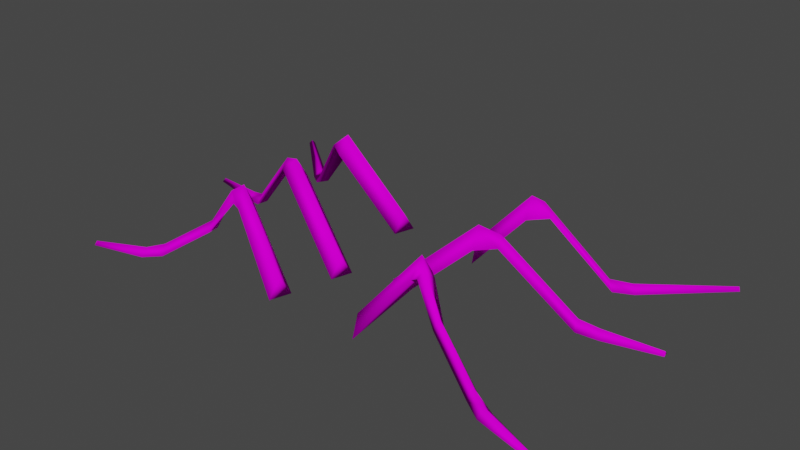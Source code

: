 # Source: bug_legs_01.blend  (saved by Blender 2.93.20; exported with 4.5.12 LTS)
import bpy
from mathutils import Matrix  # noqa: F401  (used for matrix-valued properties, if any)

bpy.ops.wm.read_factory_settings(use_empty=True)
scene = bpy.context.scene
scene.name = 'Scene'

# ---- collections
col_collection = bpy.data.collections.new('Collection'); scene.collection.children.link(col_collection)

# ---- images (referenced by path relative to the original .blend; pixels are not part of the script)
import os
ASSET_DIR = os.environ.get("B2B_ASSET_DIR", "")  # directory of the original .blend (textures are referenced by path, not embedded)
HERE = os.path.dirname(os.path.abspath(__file__))  # packed textures are extracted next to this script under _unpacked/

def load_image(name, relpath, width, height, colorspace="sRGB"):
    """Load a texture the original file referenced (path relative to the .blend, or extracted next to this script)."""
    p = next((c for c in (os.path.join(HERE, relpath), os.path.join(ASSET_DIR, relpath)) if relpath and os.path.exists(c)), "")
    if p:
        img = bpy.data.images.load(p, check_existing=True)
        img.name = name
    else:  # same state as the original file: an image datablock whose file is absent (Cycles renders it pink)
        img = bpy.data.images.new(name, width, height)
        img.source = "FILE"
        img.filepath = "//" + (relpath or name)
    img.colorspace_settings.name = colorspace
    return img
img_texture_bug_png = load_image('texture_bug.png', 'texture_bug.png', 1024, 1024, 'sRGB')

# ---- materials (node trees are filled in below, after node groups)
mat_bug_mat = bpy.data.materials.new('Bug_mat')
mat_bug_mat.use_transparent_shadow = False

# ---- material node trees
mat_bug_mat.use_nodes = True; mat_bug_mat.node_tree.nodes.clear()
_N = mat_bug_mat.node_tree.nodes; _L = mat_bug_mat.node_tree.links
n0 = _N.new('ShaderNodeOutputMaterial'); n0.name = 'Material Output'; n0.location = (300, 300)
n1 = _N.new('ShaderNodeBsdfPrincipled'); n1.name = 'Principled BSDF'; n1.location = (10, 300)
n1.distribution = 'GGX'
n1.subsurface_method = 'BURLEY'
n1.inputs[2].default_value = 0.0
n1.inputs[3].default_value = 1.45
n1.inputs[13].default_value = 0.0
n1.inputs[27].default_value = (0.0, 0.0, 0.0, 1.0)
n1.inputs[28].default_value = 1.0
n2 = _N.new('ShaderNodeTexImage'); n2.name = 'Image Texture'; n2.location = (-301, 184)
n2.image = img_texture_bug_png
_L.new(n1.outputs[0], n0.inputs[0])
_L.new(n2.outputs[0], n1.inputs[0])
n0.is_active_output = True

# ---- world
world_world = bpy.data.worlds.new('World'); scene.world = world_world
world_world.use_nodes = True; world_world.node_tree.nodes.clear()
_N = world_world.node_tree.nodes; _L = world_world.node_tree.links
n0 = _N.new('ShaderNodeOutputWorld'); n0.name = 'World Output'; n0.location = (300, 300)
n1 = _N.new('ShaderNodeBackground'); n1.name = 'Background'; n1.location = (10, 300)
n1.inputs[0].default_value = (0.05088, 0.05088, 0.05088, 1.0)
_L.new(n1.outputs[0], n0.inputs[0])
n0.is_active_output = True
world_world.color = (0.05088, 0.05088, 0.05088)
world_world.use_sun_shadow = False
world_world.sun_shadow_jitter_overblur = 0.0

# ---- meshes
me_cube_007 = bpy.data.meshes.new('Cube.007')
me_cube_007.from_pydata([(1.274, 1.424, 1.119), (2.809, 3.318, 0.6853), (1.362, 0.8906, 1.415), (2.745, 2.784, 0.9868), (1.186, 0.8906, 0.824), (2.873, 2.784, 0.3839), (2.91, 2.867, 0.9769), (3.05, 3.152, 0.8905), (3.19, 2.867, 0.7067), (4.91, 1.032, 1.79), (4.961, 1.316, 1.634), (5.013, 1.032, 1.479), (5.394, 0.9584, 2.088), (5.419, 1.165, 1.885), (5.52, 0.9584, 1.714), (6.87, 0.968, 2.475), (6.881, 1.063, 2.381), (6.928, 0.968, 2.302), (0.8537, 1.386, -0.6454), (2.905, 3.318, -1.256), (0.7642, 0.8523, -0.9402), (2.841, 2.784, -1.557), (0.9431, 0.8523, -0.3506), (2.969, 2.784, -0.9544), (3.41, 2.867, -1.591), (3.433, 3.152, -1.429), (3.455, 2.867, -1.266), (5.19, 1.032, -2.24), (5.216, 1.316, -2.078), (5.242, 1.032, -1.915), (5.715, 0.9584, -2.456), (5.708, 1.165, -2.252), (5.781, 0.9584, -2.067), (7.234, 0.968, -2.602), (7.231, 1.063, -2.508), (7.264, 0.968, -2.423), (1.209, 1.386, -3.572), (2.986, 3.318, -3.321), (1.12, 0.8523, -3.867), (2.922, 2.784, -3.623), (1.299, 0.8523, -3.277), (3.049, 2.784, -3.02), (3.087, 2.867, -3.613), (3.227, 3.152, -3.527), (3.537, 2.867, -3.318), (4.795, 1.032, -4.362), (4.832, 1.316, -4.144), (4.973, 1.032, -4.061), (5.214, 0.9584, -4.745), (5.277, 1.165, -4.551), (5.409, 0.9584, -4.402), (7.241, 0.968, -6.352), (7.27, 1.063, -6.263), (7.331, 0.968, -6.194), (3.64, 1.95, 0.942), (3.618, 2.234, 1.102), (3.595, 1.95, 1.262), (-1.274, 1.424, 1.119), (-2.809, 3.318, 0.6853), (-1.362, 0.8906, 1.415), (-2.745, 2.784, 0.9868), (-1.186, 0.8906, 0.824), (-2.873, 2.784, 0.3839), (-2.91, 2.867, 0.9769), (-3.05, 3.152, 0.8905), (-3.19, 2.867, 0.7067), (-4.91, 1.032, 1.79), (-4.961, 1.316, 1.634), (-5.013, 1.032, 1.479), (-5.394, 0.9584, 2.088), (-5.419, 1.165, 1.885), (-5.52, 0.9584, 1.714), (-6.87, 0.968, 2.475), (-6.881, 1.063, 2.381), (-6.928, 0.968, 2.302), (-0.8537, 1.386, -0.6454), (-2.905, 3.318, -1.256), (-0.7642, 0.8523, -0.9402), (-2.841, 2.784, -1.557), (-0.9431, 0.8523, -0.3506), (-2.969, 2.784, -0.9544), (-3.41, 2.867, -1.591), (-3.433, 3.152, -1.429), (-3.455, 2.867, -1.266), (-5.19, 1.032, -2.24), (-5.216, 1.316, -2.078), (-5.242, 1.032, -1.915), (-5.715, 0.9584, -2.456), (-5.708, 1.165, -2.252), (-5.781, 0.9584, -2.067), (-7.234, 0.968, -2.602), (-7.231, 1.063, -2.508), (-7.264, 0.968, -2.423), (-1.209, 1.386, -3.572), (-2.986, 3.318, -3.321), (-1.12, 0.8523, -3.867), (-2.922, 2.784, -3.623), (-1.299, 0.8523, -3.277), (-3.049, 2.784, -3.02), (-3.087, 2.867, -3.613), (-3.227, 3.152, -3.527), (-3.537, 2.867, -3.318), (-4.795, 1.032, -4.362), (-4.832, 1.316, -4.144), (-4.973, 1.032, -4.061), (-5.214, 0.9584, -4.745), (-5.277, 1.165, -4.551), (-5.409, 0.9584, -4.402), (-7.241, 0.968, -6.352), (-7.27, 1.063, -6.263), (-7.331, 0.968, -6.194), (-3.64, 1.95, 0.942), (-3.618, 2.234, 1.102), (-3.595, 1.95, 1.262)], [], [(0, 2, 3, 1), (2, 4, 5, 3), (1, 7, 8, 5), (4, 0, 1, 5), (0, 4, 2), (55, 10, 11, 54), (5, 8, 6, 3), (3, 6, 7, 1), (10, 13, 14, 11), (54, 11, 9, 56), (56, 9, 10, 55), (13, 16, 17, 14), (11, 14, 12, 9), (9, 12, 13, 10), (15, 17, 16), (14, 17, 15, 12), (12, 15, 16, 13), (18, 19, 21, 20), (20, 21, 23, 22), (19, 23, 26, 25), (22, 23, 19, 18), (18, 20, 22), (25, 26, 29, 28), (23, 21, 24, 26), (21, 19, 25, 24), (28, 29, 32, 31), (26, 24, 27, 29), (24, 25, 28, 27), (31, 32, 35, 34), (29, 27, 30, 32), (27, 28, 31, 30), (33, 34, 35), (32, 30, 33, 35), (30, 31, 34, 33), (36, 37, 39, 38), (38, 39, 41, 40), (37, 41, 44, 43), (40, 41, 37, 36), (36, 38, 40), (43, 44, 47, 46), (41, 39, 42, 44), (39, 37, 43, 42), (46, 47, 50, 49), (44, 42, 45, 47), (42, 43, 46, 45), (49, 50, 53, 52), (47, 45, 48, 50), (45, 46, 49, 48), (51, 52, 53), (50, 48, 51, 53), (48, 49, 52, 51), (6, 56, 55, 7), (8, 54, 56, 6), (7, 55, 54, 8), (57, 58, 60, 59), (59, 60, 62, 61), (58, 62, 65, 64), (61, 62, 58, 57), (57, 59, 61), (112, 111, 68, 67), (62, 60, 63, 65), (60, 58, 64, 63), (67, 68, 71, 70), (111, 113, 66, 68), (113, 112, 67, 66), (70, 71, 74, 73), (68, 66, 69, 71), (66, 67, 70, 69), (72, 73, 74), (71, 69, 72, 74), (69, 70, 73, 72), (75, 77, 78, 76), (77, 79, 80, 78), (76, 82, 83, 80), (79, 75, 76, 80), (75, 79, 77), (82, 85, 86, 83), (80, 83, 81, 78), (78, 81, 82, 76), (85, 88, 89, 86), (83, 86, 84, 81), (81, 84, 85, 82), (88, 91, 92, 89), (86, 89, 87, 84), (84, 87, 88, 85), (90, 92, 91), (89, 92, 90, 87), (87, 90, 91, 88), (93, 95, 96, 94), (95, 97, 98, 96), (94, 100, 101, 98), (97, 93, 94, 98), (93, 97, 95), (100, 103, 104, 101), (98, 101, 99, 96), (96, 99, 100, 94), (103, 106, 107, 104), (101, 104, 102, 99), (99, 102, 103, 100), (106, 109, 110, 107), (104, 107, 105, 102), (102, 105, 106, 103), (108, 110, 109), (107, 110, 108, 105), (105, 108, 109, 106), (63, 64, 112, 113), (65, 63, 113, 111), (64, 65, 111, 112)])
me_cube_007.polygons.foreach_set('use_smooth', [True] * 108)
_uv = me_cube_007.uv_layers.new(name='UVMap')
_uv.uv.foreach_set('vector', [0.467, 0.6677, 0.4731, 0.663, 0.463, 0.6946, 0.4582, 0.695, 0.4322, 0.792, 0.4322, 0.8017, 0.4034, 0.8015, 0.4056, 0.7922, 0.4582, 0.695, 0.4589, 0.6973, 0.4561, 0.7008, 0.4527, 0.6931, 0.4654, 0.658, 0.467, 0.6677, 0.4582, 0.695, 0.4527, 0.6931, 0.467, 0.6677, 0.4654, 0.658, 0.4731, 0.663, 0.4617, 0.7164, 0.4671, 0.7484, 0.4636, 0.7515, 0.4587, 0.721, 0.495, 0.8128, 0.4907, 0.8089, 0.493, 0.8037, 0.495, 0.8031, 0.463, 0.6946, 0.4617, 0.6968, 0.4589, 0.6973, 0.4582, 0.695, 0.4671, 0.7484, 0.4692, 0.7583, 0.466, 0.7605, 0.4636, 0.7515, 0.392, 0.792, 0.392, 0.8194, 0.3883, 0.8196, 0.3884, 0.793, 0.4656, 0.7196, 0.4713, 0.7493, 0.4671, 0.7484, 0.4617, 0.7164, 0.4692, 0.7583, 0.4718, 0.7792, 0.4709, 0.7807, 0.466, 0.7605, 0.4009, 0.8108, 0.4009, 0.8197, 0.3965, 0.8203, 0.3973, 0.8114, 0.4713, 0.7493, 0.4728, 0.7588, 0.4692, 0.7583, 0.4671, 0.7484, 0.4731, 0.7802, 0.4709, 0.7807, 0.4718, 0.7792, 0.4561, 0.829, 0.4391, 0.8273, 0.4391, 0.8245, 0.4561, 0.8228, 0.4728, 0.7588, 0.4731, 0.7802, 0.4718, 0.7792, 0.4692, 0.7583, 0.4914, 0.7844, 0.49, 0.749, 0.496, 0.7495, 0.496, 0.7919, 0.503, 0.704, 0.503, 0.7497, 0.4961, 0.7491, 0.4961, 0.704, 0.49, 0.749, 0.4847, 0.7511, 0.4867, 0.7415, 0.4904, 0.743, 0.4873, 0.7925, 0.4847, 0.7511, 0.49, 0.749, 0.4914, 0.7844, 0.4914, 0.7844, 0.496, 0.7919, 0.4873, 0.7925, 0.4904, 0.743, 0.4867, 0.7415, 0.487, 0.6886, 0.4911, 0.6908, 0.4795, 0.8025, 0.4795, 0.8122, 0.4732, 0.8109, 0.4734, 0.8057, 0.496, 0.7495, 0.49, 0.749, 0.4904, 0.743, 0.4933, 0.7408, 0.4911, 0.6908, 0.487, 0.6886, 0.4876, 0.6792, 0.4911, 0.6801, 0.4607, 0.7808, 0.4643, 0.7816, 0.4643, 0.8232, 0.4607, 0.8225, 0.4933, 0.7408, 0.4904, 0.743, 0.4911, 0.6908, 0.4949, 0.6876, 0.4911, 0.6801, 0.4876, 0.6792, 0.4882, 0.6584, 0.4894, 0.6594, 0.4568, 0.8182, 0.4532, 0.8176, 0.4524, 0.8086, 0.4568, 0.8093, 0.4949, 0.6876, 0.4911, 0.6908, 0.4911, 0.6801, 0.4943, 0.6781, 0.4904, 0.658, 0.4894, 0.6594, 0.4882, 0.6584, 0.4204, 0.8181, 0.4204, 0.8243, 0.4034, 0.8226, 0.4034, 0.8198, 0.4943, 0.6781, 0.4911, 0.6801, 0.4894, 0.6594, 0.4904, 0.658, 0.4042, 0.782, 0.3943, 0.7517, 0.3994, 0.7507, 0.4102, 0.7881, 0.4962, 0.794, 0.4961, 0.7522, 0.5028, 0.7499, 0.5028, 0.7912, 0.3943, 0.7517, 0.3883, 0.7537, 0.3908, 0.7434, 0.3944, 0.7483, 0.4016, 0.7919, 0.3883, 0.7537, 0.3943, 0.7517, 0.4042, 0.782, 0.4042, 0.782, 0.4102, 0.7881, 0.4016, 0.7919, 0.3944, 0.7483, 0.3908, 0.7434, 0.396, 0.6944, 0.3982, 0.6996, 0.4862, 0.8024, 0.4797, 0.7993, 0.4807, 0.7968, 0.4862, 0.7933, 0.3994, 0.7507, 0.3943, 0.7517, 0.3944, 0.7483, 0.3978, 0.7485, 0.3982, 0.6996, 0.396, 0.6944, 0.3984, 0.6868, 0.4011, 0.6889, 0.4447, 0.7841, 0.4502, 0.7808, 0.4502, 0.8221, 0.4464, 0.8226, 0.3978, 0.7485, 0.3944, 0.7483, 0.3982, 0.6996, 0.4025, 0.6969, 0.4011, 0.6889, 0.3984, 0.6868, 0.4082, 0.658, 0.409, 0.6594, 0.4951, 0.803, 0.4912, 0.8023, 0.4908, 0.7933, 0.4951, 0.7942, 0.4025, 0.6969, 0.3982, 0.6996, 0.4011, 0.6889, 0.4043, 0.6887, 0.4102, 0.6587, 0.409, 0.6594, 0.4082, 0.658, 0.4731, 0.8229, 0.4688, 0.8215, 0.4711, 0.7808, 0.4731, 0.7815, 0.4043, 0.6887, 0.4011, 0.6889, 0.409, 0.6594, 0.4102, 0.6587, 0.4617, 0.6968, 0.4656, 0.7196, 0.4617, 0.7164, 0.4589, 0.6973, 0.3921, 0.8091, 0.3927, 0.7926, 0.3963, 0.792, 0.3963, 0.8106, 0.4589, 0.6973, 0.4617, 0.7164, 0.4587, 0.721, 0.4561, 0.7008, 0.4466, 0.771, 0.4378, 0.7437, 0.4425, 0.7441, 0.4526, 0.7757, 0.4322, 0.8116, 0.4056, 0.8114, 0.4034, 0.8021, 0.4322, 0.8019, 0.4378, 0.7437, 0.4323, 0.7456, 0.4357, 0.7379, 0.4385, 0.7414, 0.445, 0.7807, 0.4323, 0.7456, 0.4378, 0.7437, 0.4466, 0.771, 0.4466, 0.771, 0.4526, 0.7757, 0.445, 0.7807, 0.4413, 0.7224, 0.4383, 0.7177, 0.4432, 0.6872, 0.4467, 0.6903, 0.4906, 0.8031, 0.4906, 0.8128, 0.4886, 0.8123, 0.4863, 0.8071, 0.4425, 0.7441, 0.4378, 0.7437, 0.4385, 0.7414, 0.4413, 0.7419, 0.4467, 0.6903, 0.4432, 0.6872, 0.4456, 0.6782, 0.4488, 0.6804, 0.4568, 0.8085, 0.4533, 0.8075, 0.4532, 0.7808, 0.4568, 0.7811, 0.4452, 0.7191, 0.4413, 0.7224, 0.4467, 0.6903, 0.4508, 0.6894, 0.4488, 0.6804, 0.4456, 0.6782, 0.4504, 0.658, 0.4514, 0.6595, 0.3964, 0.8203, 0.3928, 0.8197, 0.3921, 0.8108, 0.3964, 0.8114, 0.4508, 0.6894, 0.4467, 0.6903, 0.4488, 0.6804, 0.4524, 0.6799, 0.4526, 0.6586, 0.4514, 0.6595, 0.4504, 0.658, 0.4858, 0.8231, 0.4858, 0.8293, 0.4688, 0.8276, 0.4688, 0.8248, 0.4524, 0.6799, 0.4488, 0.6804, 0.4514, 0.6595, 0.4526, 0.6586, 0.4799, 0.6661, 0.4845, 0.6586, 0.4845, 0.701, 0.4785, 0.7016, 0.503, 0.7038, 0.4961, 0.7038, 0.4961, 0.6586, 0.503, 0.658, 0.4785, 0.7016, 0.4789, 0.7075, 0.4753, 0.709, 0.4732, 0.6994, 0.4759, 0.658, 0.4799, 0.6661, 0.4785, 0.7016, 0.4732, 0.6994, 0.4799, 0.6661, 0.4759, 0.658, 0.4845, 0.6586, 0.4789, 0.7075, 0.4796, 0.7597, 0.4756, 0.7619, 0.4753, 0.709, 0.4795, 0.8024, 0.4734, 0.7991, 0.4732, 0.794, 0.4795, 0.7926, 0.4845, 0.701, 0.4818, 0.7097, 0.4789, 0.7075, 0.4785, 0.7016, 0.4796, 0.7597, 0.4796, 0.7704, 0.4762, 0.7713, 0.4756, 0.7619, 0.4569, 0.8232, 0.4569, 0.7815, 0.4606, 0.7808, 0.4606, 0.8224, 0.4818, 0.7097, 0.4834, 0.7629, 0.4796, 0.7597, 0.4789, 0.7075, 0.4796, 0.7704, 0.4779, 0.7911, 0.4767, 0.7921, 0.4762, 0.7713, 0.4995, 0.8031, 0.4995, 0.812, 0.4951, 0.8127, 0.4959, 0.8037, 0.4834, 0.7629, 0.4829, 0.7724, 0.4796, 0.7704, 0.4796, 0.7597, 0.4789, 0.7925, 0.4767, 0.7921, 0.4779, 0.7911, 0.4204, 0.818, 0.4034, 0.8163, 0.4034, 0.8134, 0.4204, 0.8117, 0.4829, 0.7724, 0.4789, 0.7925, 0.4779, 0.7911, 0.4796, 0.7704, 0.4262, 0.6679, 0.4322, 0.6618, 0.4214, 0.6992, 0.4163, 0.6981, 0.4324, 0.7808, 0.439, 0.7836, 0.439, 0.825, 0.4323, 0.8227, 0.4163, 0.6981, 0.4164, 0.7016, 0.4128, 0.7065, 0.4103, 0.6962, 0.4236, 0.658, 0.4262, 0.6679, 0.4163, 0.6981, 0.4103, 0.6962, 0.4262, 0.6679, 0.4236, 0.658, 0.4322, 0.6618, 0.4164, 0.7016, 0.4202, 0.7503, 0.4179, 0.7555, 0.4128, 0.7065, 0.4858, 0.8122, 0.4797, 0.8094, 0.4838, 0.8032, 0.4858, 0.8025, 0.4214, 0.6992, 0.4198, 0.7013, 0.4164, 0.7016, 0.4163, 0.6981, 0.4202, 0.7503, 0.4231, 0.761, 0.4204, 0.7631, 0.4179, 0.7555, 0.4391, 0.8193, 0.4407, 0.7808, 0.4446, 0.7814, 0.4446, 0.8226, 0.4198, 0.7013, 0.4245, 0.753, 0.4202, 0.7503, 0.4164, 0.7016, 0.4231, 0.761, 0.4309, 0.7904, 0.4302, 0.7919, 0.4204, 0.7631, 0.4906, 0.7933, 0.4906, 0.8021, 0.4863, 0.803, 0.4868, 0.794, 0.4245, 0.753, 0.4263, 0.7611, 0.4231, 0.761, 0.4202, 0.7503, 0.4322, 0.7911, 0.4302, 0.7919, 0.4309, 0.7904, 0.4687, 0.7808, 0.4687, 0.8223, 0.4667, 0.8229, 0.4644, 0.7823, 0.4263, 0.7611, 0.4322, 0.7911, 0.4309, 0.7904, 0.4231, 0.761, 0.4413, 0.7419, 0.4385, 0.7414, 0.4413, 0.7224, 0.4452, 0.7191, 0.3964, 0.7935, 0.4006, 0.792, 0.4006, 0.8106, 0.397, 0.8101, 0.4385, 0.7414, 0.4357, 0.7379, 0.4383, 0.7177, 0.4413, 0.7224])
me_cube_007.materials.append(mat_bug_mat)
me_cube_007.use_remesh_fix_poles = True
me_cube_007.use_remesh_preserve_attributes = False
me_cube_007.use_mirror_x = True
me_cube_007.update()
arm_armature_008 = bpy.data.armatures.new('Armature.008')  # bones are not reproduced

# ---- objects
ob_a_claw_legs = bpy.data.objects.new('a_claw_legs', arm_armature_008)
ob_claw_legs = bpy.data.objects.new('claw_legs', me_cube_007)

# ---- transforms, parenting, visibility, modifiers, constraints
ob_a_claw_legs.location = (0.1947, -1.09, 2.18)
ob_a_claw_legs.rotation_euler = (1.571, 2.22e-16, 2.22e-16)
ob_a_claw_legs.lineart.crease_threshold = 0.0
ob_claw_legs.parent = ob_a_claw_legs
ob_claw_legs.matrix_parent_inverse = Matrix(((1.0, 2.22e-16, -2.22e-16, -69.39), (2.22e-16, -4.371e-08, 1.0, -2.18), (2.22e-16, -1.0, -4.371e-08, 51.31), (-0.0, 0.0, -0.0, 1.0)))
ob_claw_legs.location = (69.2, 51.35, -1.27)
ob_claw_legs.rotation_euler = (1.571, 2.22e-16, 2.22e-16)
ob_claw_legs.lineart.crease_threshold = 0.0
ob_claw_legs.use_mesh_mirror_x = True
_vg = ob_claw_legs.vertex_groups.new(name='f_l')
for _i, _w in zip([0, 1, 2, 3, 4, 5, 6, 7, 8, 55], [1.043, 0.5061, 1.085, 0.8122, 1.113, 0.8587, 0.1691, 0.01859, 0.0023, 0.007915]): _vg.add([_i], _w, 'REPLACE')
_vg = ob_claw_legs.vertex_groups.new(name='t_f')
for _i, _w in zip([1, 3, 5, 6, 7, 8, 9, 10, 11, 12, 13, 14, 15, 16, 17, 54, 55, 56], [0.4939, 0.1878, 0.1413, 0.8309, 0.9657, 0.9738, 0.9977, 0.9965, 0.998, 0.9975, 0.9963, 0.9975, 1.0, 1.0, 1.0, 0.9823, 0.971, 0.9856]): _vg.add([_i], _w, 'REPLACE')
_vg = ob_claw_legs.vertex_groups.new(name='Bone.015')
_vg = ob_claw_legs.vertex_groups.new(name='f_m')
for _i, _w in zip([18, 19, 20, 21, 22, 23, 24, 25, 26, 27, 28, 29, 30, 31, 32], [0.9999, 1.001, 0.9999, 0.9999, 0.9997, 1.0, 0.9886, 1.038, 0.9944, 0.07386, 0.1441, 0.08702, 0.006799, 0.02805, 0.01142]): _vg.add([_i], _w, 'REPLACE')
_vg = ob_claw_legs.vertex_groups.new(name='t_m')
for _i, _w in zip([27, 28, 29, 30, 31, 32, 33, 34, 35, 45, 46, 47, 49, 50], [0.9176, 0.8453, 0.9045, 0.9688, 0.9573, 0.9663, 0.9988, 0.9985, 0.9988, 0.01014, 0.01378, 0.01177, 0.009158, 0.001119]): _vg.add([_i], _w, 'REPLACE')
_vg = ob_claw_legs.vertex_groups.new(name='Bone.024')
_vg = ob_claw_legs.vertex_groups.new(name='f_b')
for _i, _w in zip([36, 37, 38, 39, 40, 41, 42, 43, 44, 46, 47], [0.791, 0.99, 0.7615, 0.9148, 0.7577, 0.9531, 0.651, 0.2335, 0.1114, 0.06152, 0.008154]): _vg.add([_i], _w, 'REPLACE')
_vg = ob_claw_legs.vertex_groups.new(name='t_b')
for _i, _w in zip([36, 38, 39, 40, 41, 42, 43, 44, 45, 46, 47, 48, 49, 50, 51, 52, 53], [0.2089, 0.2383, 0.08512, 0.2422, 0.04377, 0.3485, 0.7669, 0.8877, 0.9526, 0.9066, 0.94, 0.9645, 0.9576, 0.9632, 1.0, 0.9995, 0.9998]): _vg.add([_i], _w, 'REPLACE')
_vg = ob_claw_legs.vertex_groups.new(name='Bone.027')
_vg = ob_claw_legs.vertex_groups.new(name='r_b')
for _i, _w in zip([93, 94, 95, 96, 97, 98, 99, 101], [0.7977, 0.6328, 0.7952, 0.7738, 0.7977, 0.8643, 0.1091, 0.008997]): _vg.add([_i], _w, 'REPLACE')
_vg = ob_claw_legs.vertex_groups.new(name='v_b')
for _i, _w in zip([93, 94, 95, 96, 97, 98, 99, 100, 101, 102, 103, 104, 105, 106, 107, 108, 109, 110], [0.2022, 0.3672, 0.2048, 0.2262, 0.2022, 0.1357, 0.8905, 0.9949, 0.9695, 0.957, 0.9491, 0.952, 0.9684, 0.9629, 0.9675, 1.0, 0.9998, 0.9998]): _vg.add([_i], _w, 'REPLACE')
_vg = ob_claw_legs.vertex_groups.new(name='r_m')
for _i, _w in zip([75, 76, 77, 78, 79, 80, 83], [0.9975, 0.9681, 0.9995, 0.972, 0.9998, 0.9768, 0.01489]): _vg.add([_i], _w, 'REPLACE')
_vg = ob_claw_legs.vertex_groups.new(name='v_m')
for _i, _w in zip([76, 78, 81, 82, 83, 84, 85, 86, 87, 88, 89, 90, 91, 92, 102, 103, 104, 105, 106, 107], [0.01376, 0.005941, 0.9802, 0.9968, 0.9674, 0.985, 0.9814, 0.9839, 0.993, 0.9905, 0.9926, 0.9999, 0.9998, 0.9999, 0.01034, 0.01373, 0.01145, 4.624e-05, 0.009364, 0.001065]): _vg.add([_i], _w, 'REPLACE')
_vg = ob_claw_legs.vertex_groups.new(name='neck')
_vg = ob_claw_legs.vertex_groups.new(name='cl_right')
_vg = ob_claw_legs.vertex_groups.new(name='cl_right_tip')
_vg = ob_claw_legs.vertex_groups.new(name='cl_left')
_vg = ob_claw_legs.vertex_groups.new(name='cl_left_tip')
_vg = ob_claw_legs.vertex_groups.new(name='f_m.001')
for _i, _w in zip([57, 58, 59, 60, 61, 62, 63, 64, 65], [1.146, 0.5204, 1.193, 0.8972, 1.221, 0.8725, 0.1208, 0.04524, 0.004831]): _vg.add([_i], _w, 'REPLACE')
_vg = ob_claw_legs.vertex_groups.new(name='v_f')
for _i, _w in zip([58, 60, 62, 63, 64, 65, 66, 67, 68, 69, 70, 71, 72, 73, 74, 111, 112, 113], [0.4796, 0.1028, 0.1275, 0.8792, 0.9524, 0.9726, 0.9988, 0.9981, 0.9991, 0.9983, 0.9971, 0.9983, 1.0, 1.0, 1.0, 0.9905, 0.9808, 0.992]): _vg.add([_i], _w, 'REPLACE')
_vg = ob_claw_legs.vertex_groups.new(name='leg_fr_l')
for _i, _w in zip([0, 1, 2, 3, 4, 5, 6, 7, 8, 54, 55, 56], [0.9964, 0.1452, 1.014, 0.8081, 1.021, 0.8526, 0.1715, 0.06327, 0.1889, 0.03595, 0.05015, 0.01427]): _vg.add([_i], _w, 'REPLACE')
_vg = ob_claw_legs.vertex_groups.new(name='foot_fr_l')
for _i, _w in zip([1, 3, 5, 6, 7, 8, 9, 10, 11, 12, 13, 14, 15, 16, 17, 54, 55, 56], [0.8548, 0.1919, 0.1474, 0.8285, 0.9367, 0.8111, 0.995, 0.9923, 0.995, 0.9965, 0.9949, 0.9964, 0.9999, 0.9998, 0.9999, 0.9569, 0.9498, 0.9677]): _vg.add([_i], _w, 'REPLACE')
_vg = ob_claw_legs.vertex_groups.new(name='leg_mid_l')
for _i, _w in zip([18, 19, 20, 21, 22, 23, 24, 25, 26], [0.9954, 0.9512, 0.9996, 0.972, 1.0, 0.9797, 0.007621, 0.006757, 0.1036]): _vg.add([_i], _w, 'REPLACE')
_vg = ob_claw_legs.vertex_groups.new(name='foot_mid_l')
for _i, _w in zip([19, 21, 24, 25, 26, 27, 28, 29, 30, 31, 32, 33, 34, 35, 45, 46, 47, 49], [0.04769, 0.005915, 0.9712, 0.9716, 0.8964, 0.9816, 0.9764, 0.9786, 0.9917, 0.9887, 0.991, 0.9996, 0.9994, 0.9995, 0.006121, 0.01007, 0.007592, 0.00478]): _vg.add([_i], _w, 'REPLACE')
_vg = ob_claw_legs.vertex_groups.new(name='leg_back_l')
for _i, _w in zip([36, 37, 38, 39, 40, 41, 42, 43, 44, 45, 46, 47], [0.9986, 0.5217, 1.003, 0.8468, 1.015, 0.9252, 0.1343, 0.06103, 0.14, 0.0221, 0.03774, 0.03143]): _vg.add([_i], _w, 'REPLACE')
_vg = ob_claw_legs.vertex_groups.new(name='foot_back_l')
for _i, _w in zip([37, 39, 41, 42, 43, 44, 45, 46, 47, 48, 49, 50, 51, 52, 53], [0.4783, 0.1531, 0.07469, 0.8651, 0.9389, 0.8569, 0.9359, 0.9261, 0.9305, 0.9613, 0.9544, 0.9596, 0.9997, 0.9992, 0.9992]): _vg.add([_i], _w, 'REPLACE')
_vg = ob_claw_legs.vertex_groups.new(name='leg_bak_r')
for _i, _w in zip([93, 95, 96, 97], [0.9942, 1.018, 0.03234, 0.9936]): _vg.add([_i], _w, 'REPLACE')
_vg = ob_claw_legs.vertex_groups.new(name='foot_back_r')
for _i, _w in zip([94, 96, 98, 99, 100, 101, 102, 103, 104, 105, 106, 107, 108, 109, 110], [1.015, 0.9586, 0.9842, 0.9823, 0.9968, 0.9884, 0.9696, 0.9664, 0.9682, 0.9771, 0.9724, 0.9763, 0.9998, 0.9995, 0.9995]): _vg.add([_i], _w, 'REPLACE')
_vg = ob_claw_legs.vertex_groups.new(name='leg_mid_r')
for _i, _w in zip([75, 77, 79], [0.8278, 0.9213, 0.9804]): _vg.add([_i], _w, 'REPLACE')
_vg = ob_claw_legs.vertex_groups.new(name='foot_mid_r')
for _i, _w in zip([75, 76, 77, 78, 80, 81, 82, 83, 84, 85, 86, 87, 88, 89, 90, 91, 92, 102, 103, 104, 106], [0.1722, 1.021, 0.07871, 0.9888, 0.9857, 0.9998, 1.001, 0.9997, 0.9989, 0.9989, 0.9989, 0.9978, 0.9966, 0.9978, 0.9999, 0.9999, 0.9999, 0.005972, 0.01043, 0.007539, 0.002722]): _vg.add([_i], _w, 'REPLACE')
_vg = ob_claw_legs.vertex_groups.new(name='leg_fr_r')
for _i, _w in zip([57, 58, 59, 60, 61, 62, 63, 64, 65, 111, 112, 113], [0.998, 0.5235, 1.01, 0.856, 1.016, 0.9022, 0.1948, 0.1047, 0.2238, 0.04372, 0.05707, 0.02142]): _vg.add([_i], _w, 'REPLACE')
_vg = ob_claw_legs.vertex_groups.new(name='foot_front_r')
for _i, _w in zip([58, 60, 62, 63, 64, 65, 66, 67, 68, 69, 70, 71, 72, 73, 74, 111, 112, 113], [0.4765, 0.144, 0.09777, 0.8052, 0.8953, 0.7762, 0.9947, 0.9917, 0.9948, 0.9963, 0.9946, 0.9962, 0.9999, 0.9998, 0.9999, 0.953, 0.9429, 0.9642]): _vg.add([_i], _w, 'REPLACE')
_m = ob_claw_legs.modifiers.new('Armature', 'ARMATURE')
_m = ob_claw_legs.modifiers.new('Armature.001', 'ARMATURE')
_m.object = ob_a_claw_legs

# ---- collection membership
col_collection.objects.link(ob_a_claw_legs)
col_collection.objects.link(ob_claw_legs)

# ---- scene / render settings (as saved in the file)
scene.frame_start = 1; scene.frame_end = 250; scene.frame_set(1)
scene.render.engine = 'BLENDER_EEVEE_NEXT'
scene.cycles.use_denoising = False
scene.cycles.samples = 128
scene.cycles.sampling_pattern = 'TABULATED_SOBOL'
scene.cycles.use_adaptive_sampling = False
scene.cycles.use_light_tree = False
scene.view_settings.view_transform = 'Filmic'
bpy.context.view_layer.update()

# ---- added for rendering (the .blend has no active camera and no usable light): camera, sun
cam_auto = bpy.data.cameras.new('AutoCamera')
cam_auto.lens = 50.0
cam_auto.sensor_width = 36.0
cam_auto.clip_end = 1000.0
ob_auto_camera = bpy.data.objects.new('AutoCamera', cam_auto)
scene.collection.objects.link(ob_auto_camera)
ob_auto_camera.location = (16.0014, -18.3108, 13.6126)
ob_auto_camera.rotation_euler = (1.09748, -7.21219e-08, 0.694738)
scene.camera = ob_auto_camera
light_auto_sun = bpy.data.lights.new('AutoSun', 'SUN')
light_auto_sun.energy = 3.0
light_auto_sun.angle = 0.0523599
ob_auto_sun = bpy.data.objects.new('AutoSun', light_auto_sun)
scene.collection.objects.link(ob_auto_sun)
ob_auto_sun.rotation_euler = (0.872665, 0.174533, 0.523599)
bpy.context.view_layer.update()
